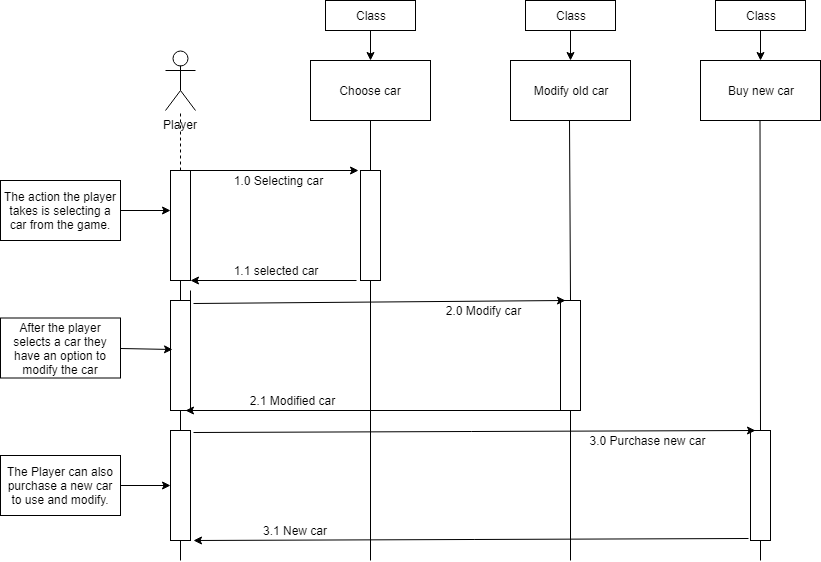

The diagram above was exported from draw.io. Its source (the exported page's mxGraphModel, read from the mxfile embedded in the PNG):
<mxGraphModel dx="754" dy="708" grid="1" gridSize="10" guides="1" tooltips="1" connect="1" arrows="1" fold="1" page="1" pageScale="1" pageWidth="850" pageHeight="1100" math="0" shadow="0">
  <root>
    <mxCell id="0" />
    <mxCell id="1" parent="0" />
    <mxCell id="HiUtj0Jwrrh1s9w1fNk5-1" value="" style="endArrow=classic;html=1;exitX=0.75;exitY=0;exitDx=0;exitDy=0;entryX=-0.1;entryY=0;entryDx=0;entryDy=0;entryPerimeter=0;" parent="1" source="HiUtj0Jwrrh1s9w1fNk5-3" target="HiUtj0Jwrrh1s9w1fNk5-7" edge="1">
      <mxGeometry width="50" height="50" relative="1" as="geometry">
        <mxPoint x="260" y="270" as="sourcePoint" />
        <mxPoint x="320" y="230" as="targetPoint" />
      </mxGeometry>
    </mxCell>
    <mxCell id="HiUtj0Jwrrh1s9w1fNk5-3" value="" style="rounded=0;whiteSpace=wrap;html=1;" parent="1" vertex="1">
      <mxGeometry x="190" y="230" width="20" height="110" as="geometry" />
    </mxCell>
    <mxCell id="HiUtj0Jwrrh1s9w1fNk5-5" value="" style="endArrow=none;html=1;entryX=0.5;entryY=1;entryDx=0;entryDy=0;" parent="1" target="HiUtj0Jwrrh1s9w1fNk5-3" edge="1">
      <mxGeometry width="50" height="50" relative="1" as="geometry">
        <mxPoint x="200" y="360" as="sourcePoint" />
        <mxPoint x="130" y="360" as="targetPoint" />
      </mxGeometry>
    </mxCell>
    <mxCell id="HiUtj0Jwrrh1s9w1fNk5-6" value="" style="endArrow=classic;html=1;exitX=-0.2;exitY=1;exitDx=0;exitDy=0;exitPerimeter=0;" parent="1" source="HiUtj0Jwrrh1s9w1fNk5-7" edge="1">
      <mxGeometry width="50" height="50" relative="1" as="geometry">
        <mxPoint x="320" y="340" as="sourcePoint" />
        <mxPoint x="210" y="340" as="targetPoint" />
      </mxGeometry>
    </mxCell>
    <mxCell id="HiUtj0Jwrrh1s9w1fNk5-7" value="" style="rounded=0;whiteSpace=wrap;html=1;" parent="1" vertex="1">
      <mxGeometry x="380" y="230" width="20" height="110" as="geometry" />
    </mxCell>
    <mxCell id="HiUtj0Jwrrh1s9w1fNk5-13" value="Player" style="shape=umlActor;verticalLabelPosition=bottom;labelBackgroundColor=#ffffff;verticalAlign=top;html=1;outlineConnect=0;" parent="1" vertex="1">
      <mxGeometry x="185" y="110" width="30" height="60" as="geometry" />
    </mxCell>
    <mxCell id="HiUtj0Jwrrh1s9w1fNk5-15" value="Choose car" style="rounded=0;whiteSpace=wrap;html=1;" parent="1" vertex="1">
      <mxGeometry x="330" y="120" width="120" height="60" as="geometry" />
    </mxCell>
    <mxCell id="HiUtj0Jwrrh1s9w1fNk5-16" value="Modify old car" style="rounded=0;whiteSpace=wrap;html=1;" parent="1" vertex="1">
      <mxGeometry x="530" y="120" width="120" height="60" as="geometry" />
    </mxCell>
    <mxCell id="HiUtj0Jwrrh1s9w1fNk5-17" value="Buy new car" style="rounded=0;whiteSpace=wrap;html=1;" parent="1" vertex="1">
      <mxGeometry x="720" y="120" width="120" height="60" as="geometry" />
    </mxCell>
    <mxCell id="AvdycMcBrKdT9zVHJhVS-1" value="" style="rounded=0;whiteSpace=wrap;html=1;" parent="1" vertex="1">
      <mxGeometry x="190" y="360" width="20" height="110" as="geometry" />
    </mxCell>
    <mxCell id="AvdycMcBrKdT9zVHJhVS-2" value="" style="rounded=0;whiteSpace=wrap;html=1;" parent="1" vertex="1">
      <mxGeometry x="580" y="360" width="20" height="110" as="geometry" />
    </mxCell>
    <mxCell id="AvdycMcBrKdT9zVHJhVS-3" value="" style="endArrow=none;html=1;entryX=0.5;entryY=1;entryDx=0;entryDy=0;exitX=0.5;exitY=0;exitDx=0;exitDy=0;" parent="1" source="HiUtj0Jwrrh1s9w1fNk5-7" target="HiUtj0Jwrrh1s9w1fNk5-15" edge="1">
      <mxGeometry width="50" height="50" relative="1" as="geometry">
        <mxPoint x="190" y="540" as="sourcePoint" />
        <mxPoint x="240" y="490" as="targetPoint" />
      </mxGeometry>
    </mxCell>
    <mxCell id="AvdycMcBrKdT9zVHJhVS-4" value="" style="endArrow=none;html=1;entryX=0.5;entryY=1;entryDx=0;entryDy=0;exitX=0.5;exitY=0;exitDx=0;exitDy=0;" parent="1" source="AvdycMcBrKdT9zVHJhVS-2" edge="1">
      <mxGeometry width="50" height="50" relative="1" as="geometry">
        <mxPoint x="589" y="230" as="sourcePoint" />
        <mxPoint x="589" y="180" as="targetPoint" />
      </mxGeometry>
    </mxCell>
    <mxCell id="AvdycMcBrKdT9zVHJhVS-5" value="" style="endArrow=classic;html=1;entryX=0.25;entryY=0;entryDx=0;entryDy=0;exitX=1.15;exitY=0.027;exitDx=0;exitDy=0;exitPerimeter=0;" parent="1" source="AvdycMcBrKdT9zVHJhVS-1" target="AvdycMcBrKdT9zVHJhVS-2" edge="1">
      <mxGeometry width="50" height="50" relative="1" as="geometry">
        <mxPoint x="190" y="540" as="sourcePoint" />
        <mxPoint x="240" y="490" as="targetPoint" />
      </mxGeometry>
    </mxCell>
    <mxCell id="AvdycMcBrKdT9zVHJhVS-6" value="" style="endArrow=classic;html=1;exitX=0.25;exitY=1;exitDx=0;exitDy=0;entryX=0.75;entryY=1;entryDx=0;entryDy=0;" parent="1" source="AvdycMcBrKdT9zVHJhVS-2" target="AvdycMcBrKdT9zVHJhVS-1" edge="1">
      <mxGeometry width="50" height="50" relative="1" as="geometry">
        <mxPoint x="180" y="620" as="sourcePoint" />
        <mxPoint x="230" y="570" as="targetPoint" />
      </mxGeometry>
    </mxCell>
    <mxCell id="AvdycMcBrKdT9zVHJhVS-7" value="" style="endArrow=none;html=1;entryX=0.5;entryY=1;entryDx=0;entryDy=0;" parent="1" edge="1">
      <mxGeometry width="50" height="50" relative="1" as="geometry">
        <mxPoint x="780" y="490" as="sourcePoint" />
        <mxPoint x="779.5" y="180" as="targetPoint" />
      </mxGeometry>
    </mxCell>
    <mxCell id="AvdycMcBrKdT9zVHJhVS-8" value="" style="endArrow=none;html=1;entryX=0.5;entryY=1;entryDx=0;entryDy=0;" parent="1" edge="1">
      <mxGeometry width="50" height="50" relative="1" as="geometry">
        <mxPoint x="210" y="370" as="sourcePoint" />
        <mxPoint x="210" y="350" as="targetPoint" />
      </mxGeometry>
    </mxCell>
    <mxCell id="AvdycMcBrKdT9zVHJhVS-10" value="" style="endArrow=none;html=1;entryX=0.5;entryY=1;entryDx=0;entryDy=0;" parent="1" target="AvdycMcBrKdT9zVHJhVS-1" edge="1">
      <mxGeometry width="50" height="50" relative="1" as="geometry">
        <mxPoint x="200" y="490" as="sourcePoint" />
        <mxPoint x="140" y="530" as="targetPoint" />
      </mxGeometry>
    </mxCell>
    <mxCell id="AvdycMcBrKdT9zVHJhVS-11" value="" style="rounded=0;whiteSpace=wrap;html=1;" parent="1" vertex="1">
      <mxGeometry x="190" y="490" width="20" height="110" as="geometry" />
    </mxCell>
    <mxCell id="AvdycMcBrKdT9zVHJhVS-12" value="" style="rounded=0;whiteSpace=wrap;html=1;" parent="1" vertex="1">
      <mxGeometry x="770" y="490" width="20" height="110" as="geometry" />
    </mxCell>
    <mxCell id="AvdycMcBrKdT9zVHJhVS-13" value="" style="endArrow=classic;html=1;exitX=-0.1;exitY=0.982;exitDx=0;exitDy=0;entryX=1.15;entryY=1;entryDx=0;entryDy=0;entryPerimeter=0;exitPerimeter=0;" parent="1" source="AvdycMcBrKdT9zVHJhVS-12" target="AvdycMcBrKdT9zVHJhVS-11" edge="1">
      <mxGeometry width="50" height="50" relative="1" as="geometry">
        <mxPoint x="595" y="480" as="sourcePoint" />
        <mxPoint x="215" y="480" as="targetPoint" />
      </mxGeometry>
    </mxCell>
    <mxCell id="AvdycMcBrKdT9zVHJhVS-14" value="" style="endArrow=classic;html=1;exitX=1.15;exitY=0.018;exitDx=0;exitDy=0;entryX=0.25;entryY=0;entryDx=0;entryDy=0;exitPerimeter=0;" parent="1" source="AvdycMcBrKdT9zVHJhVS-11" target="AvdycMcBrKdT9zVHJhVS-12" edge="1">
      <mxGeometry width="50" height="50" relative="1" as="geometry">
        <mxPoint x="605" y="490" as="sourcePoint" />
        <mxPoint x="225" y="490" as="targetPoint" />
      </mxGeometry>
    </mxCell>
    <mxCell id="AvdycMcBrKdT9zVHJhVS-15" value="1.0 Selecting car" style="text;html=1;strokeColor=none;fillColor=none;align=center;verticalAlign=middle;whiteSpace=wrap;rounded=0;" parent="1" vertex="1">
      <mxGeometry x="245" y="230" width="105" height="20" as="geometry" />
    </mxCell>
    <mxCell id="AvdycMcBrKdT9zVHJhVS-16" value="1.1 selected car" style="text;html=1;strokeColor=none;fillColor=none;align=center;verticalAlign=middle;whiteSpace=wrap;rounded=0;" parent="1" vertex="1">
      <mxGeometry x="246" y="320" width="98" height="20" as="geometry" />
    </mxCell>
    <mxCell id="AvdycMcBrKdT9zVHJhVS-17" value="2.0 Modify car" style="text;html=1;strokeColor=none;fillColor=none;align=center;verticalAlign=middle;whiteSpace=wrap;rounded=0;" parent="1" vertex="1">
      <mxGeometry x="450" y="360" width="105" height="20" as="geometry" />
    </mxCell>
    <mxCell id="AvdycMcBrKdT9zVHJhVS-18" value="2.1 Modified car" style="text;html=1;strokeColor=none;fillColor=none;align=center;verticalAlign=middle;whiteSpace=wrap;rounded=0;" parent="1" vertex="1">
      <mxGeometry x="260" y="450" width="103" height="20" as="geometry" />
    </mxCell>
    <mxCell id="AvdycMcBrKdT9zVHJhVS-19" value="3.0 Purchase new car" style="text;html=1;strokeColor=none;fillColor=none;align=center;verticalAlign=middle;whiteSpace=wrap;rounded=0;" parent="1" vertex="1">
      <mxGeometry x="600" y="490" width="135" height="20" as="geometry" />
    </mxCell>
    <mxCell id="AvdycMcBrKdT9zVHJhVS-20" value="3.1 New car" style="text;html=1;strokeColor=none;fillColor=none;align=center;verticalAlign=middle;whiteSpace=wrap;rounded=0;" parent="1" vertex="1">
      <mxGeometry x="258" y="580" width="112" height="20" as="geometry" />
    </mxCell>
    <mxCell id="HnbavTG1TdUwnoWqQEtE-1" value="" style="endArrow=none;dashed=1;html=1;" parent="1" target="HiUtj0Jwrrh1s9w1fNk5-13" edge="1">
      <mxGeometry width="50" height="50" relative="1" as="geometry">
        <mxPoint x="200" y="230" as="sourcePoint" />
        <mxPoint x="240" y="630" as="targetPoint" />
      </mxGeometry>
    </mxCell>
    <mxCell id="HnbavTG1TdUwnoWqQEtE-6" value="" style="endArrow=none;html=1;entryX=0.5;entryY=1;entryDx=0;entryDy=0;" parent="1" target="HiUtj0Jwrrh1s9w1fNk5-7" edge="1">
      <mxGeometry width="50" height="50" relative="1" as="geometry">
        <mxPoint x="390" y="620" as="sourcePoint" />
        <mxPoint x="400" y="190" as="targetPoint" />
      </mxGeometry>
    </mxCell>
    <mxCell id="HnbavTG1TdUwnoWqQEtE-7" value="" style="endArrow=none;html=1;entryX=0.5;entryY=1;entryDx=0;entryDy=0;" parent="1" target="AvdycMcBrKdT9zVHJhVS-2" edge="1">
      <mxGeometry width="50" height="50" relative="1" as="geometry">
        <mxPoint x="590" y="620" as="sourcePoint" />
        <mxPoint x="599" y="190" as="targetPoint" />
      </mxGeometry>
    </mxCell>
    <mxCell id="HnbavTG1TdUwnoWqQEtE-8" value="" style="endArrow=none;html=1;entryX=0.5;entryY=1;entryDx=0;entryDy=0;" parent="1" target="AvdycMcBrKdT9zVHJhVS-11" edge="1">
      <mxGeometry width="50" height="50" relative="1" as="geometry">
        <mxPoint x="200" y="620" as="sourcePoint" />
        <mxPoint x="240" y="610" as="targetPoint" />
      </mxGeometry>
    </mxCell>
    <mxCell id="HnbavTG1TdUwnoWqQEtE-9" value="" style="endArrow=none;html=1;entryX=0.5;entryY=1;entryDx=0;entryDy=0;" parent="1" target="AvdycMcBrKdT9zVHJhVS-12" edge="1">
      <mxGeometry width="50" height="50" relative="1" as="geometry">
        <mxPoint x="780" y="620" as="sourcePoint" />
        <mxPoint x="210" y="610" as="targetPoint" />
      </mxGeometry>
    </mxCell>
    <mxCell id="HnbavTG1TdUwnoWqQEtE-12" value="The action the player takes is selecting a car from the game." style="rounded=0;whiteSpace=wrap;html=1;" parent="1" vertex="1">
      <mxGeometry x="20" y="240" width="120" height="60" as="geometry" />
    </mxCell>
    <mxCell id="HnbavTG1TdUwnoWqQEtE-13" value="After the player selects a car they have an option to modify the car" style="rounded=0;whiteSpace=wrap;html=1;" parent="1" vertex="1">
      <mxGeometry x="20" y="377.5" width="120" height="60" as="geometry" />
    </mxCell>
    <mxCell id="HnbavTG1TdUwnoWqQEtE-14" value="The Player can also purchase a new car to use and modify." style="rounded=0;whiteSpace=wrap;html=1;" parent="1" vertex="1">
      <mxGeometry x="20" y="515" width="120" height="60" as="geometry" />
    </mxCell>
    <mxCell id="HnbavTG1TdUwnoWqQEtE-15" value="" style="endArrow=classic;html=1;entryX=0;entryY=0.364;entryDx=0;entryDy=0;exitX=1;exitY=0.5;exitDx=0;exitDy=0;entryPerimeter=0;" parent="1" source="HnbavTG1TdUwnoWqQEtE-12" target="HiUtj0Jwrrh1s9w1fNk5-3" edge="1">
      <mxGeometry width="50" height="50" relative="1" as="geometry">
        <mxPoint x="20" y="690" as="sourcePoint" />
        <mxPoint x="70" y="640" as="targetPoint" />
      </mxGeometry>
    </mxCell>
    <mxCell id="HnbavTG1TdUwnoWqQEtE-16" value="" style="endArrow=classic;html=1;entryX=0.1;entryY=0.445;entryDx=0;entryDy=0;exitX=1;exitY=0.5;exitDx=0;exitDy=0;entryPerimeter=0;" parent="1" source="HnbavTG1TdUwnoWqQEtE-13" target="AvdycMcBrKdT9zVHJhVS-1" edge="1">
      <mxGeometry width="50" height="50" relative="1" as="geometry">
        <mxPoint x="150" y="280" as="sourcePoint" />
        <mxPoint x="200" y="280" as="targetPoint" />
      </mxGeometry>
    </mxCell>
    <mxCell id="HnbavTG1TdUwnoWqQEtE-17" value="" style="endArrow=classic;html=1;entryX=0;entryY=0.5;entryDx=0;entryDy=0;exitX=1;exitY=0.5;exitDx=0;exitDy=0;" parent="1" source="HnbavTG1TdUwnoWqQEtE-14" target="AvdycMcBrKdT9zVHJhVS-11" edge="1">
      <mxGeometry width="50" height="50" relative="1" as="geometry">
        <mxPoint x="160" y="290" as="sourcePoint" />
        <mxPoint x="210" y="290" as="targetPoint" />
      </mxGeometry>
    </mxCell>
    <mxCell id="HnbavTG1TdUwnoWqQEtE-18" value="Class" style="rounded=0;whiteSpace=wrap;html=1;" parent="1" vertex="1">
      <mxGeometry x="345" y="60" width="90" height="30" as="geometry" />
    </mxCell>
    <mxCell id="HnbavTG1TdUwnoWqQEtE-19" value="Class" style="rounded=0;whiteSpace=wrap;html=1;" parent="1" vertex="1">
      <mxGeometry x="735" y="60" width="90" height="30" as="geometry" />
    </mxCell>
    <mxCell id="HnbavTG1TdUwnoWqQEtE-20" value="Class" style="rounded=0;whiteSpace=wrap;html=1;" parent="1" vertex="1">
      <mxGeometry x="545" y="60" width="90" height="30" as="geometry" />
    </mxCell>
    <mxCell id="HnbavTG1TdUwnoWqQEtE-21" value="" style="endArrow=classic;html=1;exitX=0.5;exitY=1;exitDx=0;exitDy=0;" parent="1" source="HnbavTG1TdUwnoWqQEtE-18" target="HiUtj0Jwrrh1s9w1fNk5-15" edge="1">
      <mxGeometry width="50" height="50" relative="1" as="geometry">
        <mxPoint x="150" y="280" as="sourcePoint" />
        <mxPoint x="200" y="280" as="targetPoint" />
      </mxGeometry>
    </mxCell>
    <mxCell id="HnbavTG1TdUwnoWqQEtE-22" value="" style="endArrow=classic;html=1;exitX=0.5;exitY=1;exitDx=0;exitDy=0;" parent="1" source="HnbavTG1TdUwnoWqQEtE-20" target="HiUtj0Jwrrh1s9w1fNk5-16" edge="1">
      <mxGeometry width="50" height="50" relative="1" as="geometry">
        <mxPoint x="400" y="100" as="sourcePoint" />
        <mxPoint x="400" y="130" as="targetPoint" />
      </mxGeometry>
    </mxCell>
    <mxCell id="HnbavTG1TdUwnoWqQEtE-23" value="" style="endArrow=classic;html=1;exitX=0.5;exitY=1;exitDx=0;exitDy=0;entryX=0.5;entryY=0;entryDx=0;entryDy=0;" parent="1" source="HnbavTG1TdUwnoWqQEtE-19" target="HiUtj0Jwrrh1s9w1fNk5-17" edge="1">
      <mxGeometry width="50" height="50" relative="1" as="geometry">
        <mxPoint x="410" y="110" as="sourcePoint" />
        <mxPoint x="410" y="140" as="targetPoint" />
      </mxGeometry>
    </mxCell>
  </root>
</mxGraphModel>